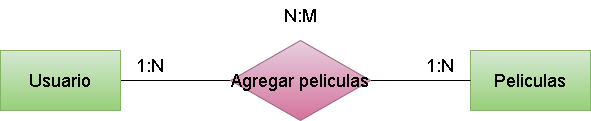

The diagram above was exported from draw.io. Its source (the exported page's mxGraphModel, read from the mxfile embedded in the PNG):
<mxGraphModel dx="1770" dy="1139" grid="1" gridSize="10" guides="1" tooltips="1" connect="1" arrows="1" fold="1" page="1" pageScale="1" pageWidth="850" pageHeight="1100" math="0" shadow="0">
  <root>
    <mxCell id="0" />
    <mxCell id="1" parent="0" />
    <mxCell id="39" style="edgeStyle=none;html=1;entryX=0;entryY=0.5;entryDx=0;entryDy=0;endArrow=none;endFill=0;" edge="1" parent="1" source="40" target="43">
      <mxGeometry relative="1" as="geometry" />
    </mxCell>
    <mxCell id="40" value="&lt;font style=&quot;font-size: 18px;&quot;&gt;Usuario&lt;/font&gt;" style="rounded=0;whiteSpace=wrap;html=1;fillColor=#d5e8d4;gradientColor=#97d077;strokeColor=#82b366;" vertex="1" parent="1">
      <mxGeometry x="120" y="290" width="120" height="60" as="geometry" />
    </mxCell>
    <mxCell id="41" value="&lt;font style=&quot;font-size: 18px;&quot;&gt;Peliculas&lt;/font&gt;" style="rounded=0;whiteSpace=wrap;html=1;fillColor=#d5e8d4;gradientColor=#97d077;strokeColor=#82b366;" vertex="1" parent="1">
      <mxGeometry x="590" y="290" width="120" height="60" as="geometry" />
    </mxCell>
    <mxCell id="42" style="edgeStyle=none;html=1;endArrow=none;endFill=0;" edge="1" parent="1" source="43" target="41">
      <mxGeometry relative="1" as="geometry" />
    </mxCell>
    <mxCell id="43" value="&lt;span style=&quot;font-size: 18px;&quot;&gt;Agregar peliculas&lt;/span&gt;" style="rhombus;whiteSpace=wrap;html=1;fillColor=#e6d0de;gradientColor=#d5739d;strokeColor=#996185;" vertex="1" parent="1">
      <mxGeometry x="350" y="280" width="140" height="80" as="geometry" />
    </mxCell>
    <mxCell id="44" value="1:N" style="text;html=1;strokeColor=none;fillColor=none;align=center;verticalAlign=middle;whiteSpace=wrap;rounded=0;fontSize=18;" vertex="1" parent="1">
      <mxGeometry x="240" y="290" width="60" height="30" as="geometry" />
    </mxCell>
    <mxCell id="45" value="1:N" style="text;html=1;strokeColor=none;fillColor=none;align=center;verticalAlign=middle;whiteSpace=wrap;rounded=0;fontSize=18;" vertex="1" parent="1">
      <mxGeometry x="530" y="290" width="60" height="30" as="geometry" />
    </mxCell>
    <mxCell id="46" value="N:M" style="text;html=1;strokeColor=none;fillColor=none;align=center;verticalAlign=middle;whiteSpace=wrap;rounded=0;fontSize=18;" vertex="1" parent="1">
      <mxGeometry x="390" y="240" width="60" height="30" as="geometry" />
    </mxCell>
  </root>
</mxGraphModel>